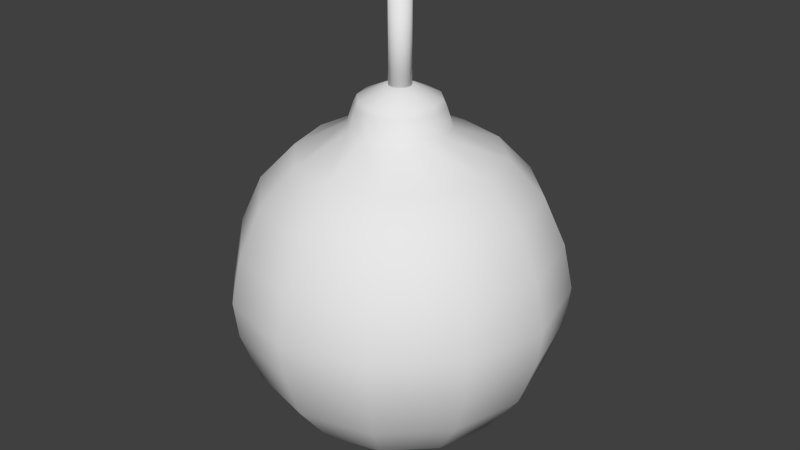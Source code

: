 # Source: bomb.blend  (saved by Blender 2.75.0; exported with 4.5.12 LTS)
import bpy
from mathutils import Matrix  # noqa: F401  (used for matrix-valued properties, if any)

bpy.ops.wm.read_factory_settings(use_empty=True)
scene = bpy.context.scene
scene.name = 'Scene'

# ---- collections
col_collection_1 = bpy.data.collections.new('Collection 1'); scene.collection.children.link(col_collection_1)

# ---- world
world_world = bpy.data.worlds.new('World'); scene.world = world_world
world_world.color = (0.05088, 0.05088, 0.05088)
world_world.use_sun_shadow = False
world_world.sun_shadow_jitter_overblur = 0.0
world_world.cycles.sampling_method = 'MANUAL'
world_world.cycles.sample_map_resolution = 256

# ---- meshes
me_circle = bpy.data.meshes.new('Circle')
me_circle.from_pydata([(0.0, 0.008901, 0.0), (-0.00445, 0.007708, 0.0), (-0.007708, 0.00445, 0.0), (-0.008901, -3.891e-10, 0.0), (-0.007708, -0.00445, 0.0), (-0.00445, -0.007708, 0.0), (-1.344e-09, -0.008901, 0.0), (0.00445, -0.007708, 0.0), (0.007708, -0.00445, 0.0), (0.008901, -4.138e-09, 0.0), (0.007708, 0.00445, 0.0), (0.00445, 0.007708, 0.0), (-1.052e-09, 0.1148, 0.02077), (-0.05741, 0.09943, 0.02077), (-0.09943, 0.05741, 0.02077), (-0.1148, 9.711e-09, 0.02077), (-0.09943, -0.05741, 0.02077), (-0.05741, -0.09943, 0.02077), (-1.839e-08, -0.1148, 0.02077), (0.05741, -0.09943, 0.02077), (0.09943, -0.05741, 0.02077), (0.1148, -3.865e-08, 0.02077), (0.09943, 0.05741, 0.02077), (0.05741, 0.09943, 0.02077), (-2.477e-09, 0.1811, 0.06972), (-0.09056, 0.1568, 0.06972), (-0.1568, 0.09056, 0.06972), (-0.1811, 1.573e-08, 0.06972), (-0.1568, -0.09056, 0.06972), (-0.09056, -0.1568, 0.06972), (-2.982e-08, -0.1811, 0.06972), (0.09056, -0.1568, 0.06972), (0.1568, -0.09056, 0.06972), (0.1811, -6.056e-08, 0.06972), (0.1568, 0.09056, 0.06972), (0.09056, 0.1568, 0.06972), (-5.682e-09, 0.2377, 0.1449), (-0.1189, 0.2059, 0.1449), (-0.2059, 0.1189, 0.1449), (-0.2377, 2.241e-08, 0.1449), (-0.2059, -0.1189, 0.1449), (-0.1189, -0.2059, 0.1449), (-4.157e-08, -0.2377, 0.1449), (0.1189, -0.2059, 0.1449), (0.2059, -0.1189, 0.1449), (0.2377, -7.771e-08, 0.1449), (0.2059, 0.1189, 0.1449), (0.1189, 0.2059, 0.1449), (-6.121e-09, 0.267, 0.2263), (-0.1335, 0.2312, 0.2263), (-0.2312, 0.1335, 0.2263), (-0.267, 2.587e-08, 0.2263), (-0.2312, -0.1335, 0.2263), (-0.1335, -0.2312, 0.2263), (-4.644e-08, -0.267, 0.2263), (0.1335, -0.2312, 0.2263), (0.2312, -0.1335, 0.2263), (0.267, -8.659e-08, 0.2263), (0.2312, 0.1335, 0.2263), (0.1335, 0.2312, 0.2263), (-6.456e-09, 0.2742, 0.2871), (-0.1371, 0.2374, 0.2871), (-0.2374, 0.1371, 0.2871), (-0.2742, 2.668e-08, 0.2871), (-0.2374, -0.1371, 0.2871), (-0.1371, -0.2374, 0.2871), (-4.786e-08, -0.2742, 0.2871), (0.1371, -0.2374, 0.2871), (0.2374, -0.1371, 0.2871), (0.2742, -8.88e-08, 0.2871), (0.2374, 0.1371, 0.2871), (0.1371, 0.2374, 0.2871), (-6.492e-09, 0.2583, 0.3633), (-0.1291, 0.2237, 0.3633), (-0.2237, 0.1291, 0.3633), (-0.2583, 2.439e-08, 0.3633), (-0.2237, -0.1291, 0.3633), (-0.1291, -0.2237, 0.3633), (-4.549e-08, -0.2583, 0.3633), (0.1291, -0.2237, 0.3633), (0.2237, -0.1291, 0.3633), (0.2583, -8.439e-08, 0.3633), (0.2237, 0.1291, 0.3633), (0.1291, 0.2237, 0.3633), (-5.337e-09, 0.2237, 0.4406), (-0.1118, 0.1937, 0.4406), (-0.1937, 0.1118, 0.4406), (-0.2237, 2.112e-08, 0.4406), (-0.1937, -0.1118, 0.4406), (-0.1118, -0.1937, 0.4406), (-3.911e-08, -0.2237, 0.4406), (0.1118, -0.1937, 0.4406), (0.1937, -0.1118, 0.4406), (0.2237, -7.308e-08, 0.4406), (0.1937, 0.1118, 0.4406), (0.1118, 0.1937, 0.4406), (-1.938e-09, 0.1657, 0.5014), (-0.08285, 0.1435, 0.5014), (-0.1435, 0.08285, 0.5014), (-0.1657, 1.602e-08, 0.5014), (-0.1435, -0.08285, 0.5014), (-0.08285, -0.1435, 0.5014), (-2.696e-08, -0.1657, 0.5014), (0.08285, -0.1435, 0.5014), (0.1435, -0.08285, 0.5014), (0.1657, -5.378e-08, 0.5014), (0.1435, 0.08285, 0.5014), (0.08285, 0.1435, 0.5014), (2.957e-09, 0.08224, 0.5446), (-0.04112, 0.07122, 0.5446), (-0.07122, 0.04112, 0.5446), (-0.08224, 6.524e-09, 0.5446), (-0.07122, -0.04112, 0.5446), (-0.04112, -0.07122, 0.5446), (-9.46e-09, -0.08224, 0.5446), (0.04112, -0.07122, 0.5446), (0.07122, -0.04112, 0.5446), (0.08224, -2.811e-08, 0.5446), (0.07122, 0.04112, 0.5446), (0.04112, 0.07122, 0.5446), (3.785e-09, 0.07133, 0.5781), (-0.03566, 0.06177, 0.5781), (-0.06177, 0.03566, 0.5781), (-0.07133, 5.283e-09, 0.5781), (-0.06177, -0.03566, 0.5781), (-0.03566, -0.06177, 0.5781), (-6.985e-09, -0.07133, 0.5781), (0.03566, -0.06177, 0.5781), (0.06177, -0.03566, 0.5781), (0.07133, -2.476e-08, 0.5781), (0.06177, 0.03566, 0.5781), (0.03566, 0.06177, 0.5781), (4.237e-09, 0.06574, 0.5893), (-0.03287, 0.05693, 0.5893), (-0.05693, 0.03287, 0.5893), (-0.06574, 4.426e-09, 0.5893), (-0.05693, -0.03287, 0.5893), (-0.03287, -0.05693, 0.5893), (-5.689e-09, -0.06574, 0.5893), (0.03287, -0.05693, 0.5893), (0.05693, -0.03287, 0.5893), (0.06574, -2.326e-08, 0.5893), (0.05693, 0.03287, 0.5893), (0.03287, 0.05693, 0.5893), (8.44e-09, 0.03322, 0.6047), (-0.01661, 0.02877, 0.6047), (-0.02877, 0.01661, 0.6047), (-0.03322, -3.86e-11, 0.6047), (-0.02877, -0.01661, 0.6047), (-0.01661, -0.02877, 0.6047), (3.424e-09, -0.03322, 0.6047), (0.01661, -0.02877, 0.6047), (0.02877, -0.01661, 0.6047), (0.03322, -1.403e-08, 0.6047), (0.02877, 0.01661, 0.6047), (0.01661, 0.02877, 0.6047), (8.899e-09, 0.02391, 0.609), (-0.01196, 0.02071, 0.609), (-0.02071, 0.01196, 0.609), (-0.02391, -1.365e-09, 0.609), (-0.02071, -0.01196, 0.609), (-0.01196, -0.02071, 0.609), (5.289e-09, -0.02391, 0.609), (0.01196, -0.02071, 0.609), (0.02071, -0.01196, 0.609), (0.02391, -1.144e-08, 0.609), (0.02071, 0.01196, 0.609), (0.01196, 0.02071, 0.609)], [], [(10, 22, 21, 9), (7, 19, 18, 6), (4, 16, 15, 3), (11, 23, 22, 10), (1, 13, 12, 0), (8, 20, 19, 7), (5, 17, 16, 4), (0, 12, 23, 11), (2, 14, 13, 1), (9, 21, 20, 8), (6, 18, 17, 5), (3, 15, 14, 2), (17, 29, 28, 16), (12, 24, 35, 23), (14, 26, 25, 13), (21, 33, 32, 20), (18, 30, 29, 17), (15, 27, 26, 14), (22, 34, 33, 21), (19, 31, 30, 18), (16, 28, 27, 15), (23, 35, 34, 22), (13, 25, 24, 12), (20, 32, 31, 19), (32, 44, 43, 31), (29, 41, 40, 28), (24, 36, 47, 35), (26, 38, 37, 25), (33, 45, 44, 32), (30, 42, 41, 29), (27, 39, 38, 26), (34, 46, 45, 33), (31, 43, 42, 30), (28, 40, 39, 27), (35, 47, 46, 34), (25, 37, 36, 24), (37, 49, 48, 36), (44, 56, 55, 43), (41, 53, 52, 40), (36, 48, 59, 47), (38, 50, 49, 37), (45, 57, 56, 44), (42, 54, 53, 41), (39, 51, 50, 38), (46, 58, 57, 45), (43, 55, 54, 42), (40, 52, 51, 39), (47, 59, 58, 46), (59, 71, 70, 58), (49, 61, 60, 48), (56, 68, 67, 55), (53, 65, 64, 52), (48, 60, 71, 59), (50, 62, 61, 49), (57, 69, 68, 56), (54, 66, 65, 53), (51, 63, 62, 50), (58, 70, 69, 57), (55, 67, 66, 54), (52, 64, 63, 51), (64, 76, 75, 63), (71, 83, 82, 70), (61, 73, 72, 60), (68, 80, 79, 67), (65, 77, 76, 64), (60, 72, 83, 71), (62, 74, 73, 61), (69, 81, 80, 68), (66, 78, 77, 65), (63, 75, 74, 62), (70, 82, 81, 69), (67, 79, 78, 66), (76, 88, 87, 75), (83, 95, 94, 82), (73, 85, 84, 72), (80, 92, 91, 79), (77, 89, 88, 76), (72, 84, 95, 83), (74, 86, 85, 73), (81, 93, 92, 80), (78, 90, 89, 77), (75, 87, 86, 74), (82, 94, 93, 81), (79, 91, 90, 78), (91, 103, 102, 90), (88, 100, 99, 87), (95, 107, 106, 94), (85, 97, 96, 84), (92, 104, 103, 91), (89, 101, 100, 88), (84, 96, 107, 95), (86, 98, 97, 85), (93, 105, 104, 92), (90, 102, 101, 89), (87, 99, 98, 86), (94, 106, 105, 93), (103, 115, 114, 102), (100, 112, 111, 99), (107, 119, 118, 106), (97, 109, 108, 96), (104, 116, 115, 103), (101, 113, 112, 100), (96, 108, 119, 107), (98, 110, 109, 97), (105, 117, 116, 104), (102, 114, 113, 101), (99, 111, 110, 98), (106, 118, 117, 105), (118, 130, 129, 117), (115, 127, 126, 114), (112, 124, 123, 111), (119, 131, 130, 118), (109, 121, 120, 108), (116, 128, 127, 115), (113, 125, 124, 112), (108, 120, 131, 119), (110, 122, 121, 109), (117, 129, 128, 116), (114, 126, 125, 113), (111, 123, 122, 110), (123, 135, 134, 122), (130, 142, 141, 129), (127, 139, 138, 126), (124, 136, 135, 123), (131, 143, 142, 130), (121, 133, 132, 120), (128, 140, 139, 127), (125, 137, 136, 124), (120, 132, 143, 131), (122, 134, 133, 121), (129, 141, 140, 128), (126, 138, 137, 125), (135, 147, 146, 134), (142, 154, 153, 141), (139, 151, 150, 138), (136, 148, 147, 135), (143, 155, 154, 142), (133, 145, 144, 132), (140, 152, 151, 139), (137, 149, 148, 136), (132, 144, 155, 143), (134, 146, 145, 133), (141, 153, 152, 140), (138, 150, 149, 137), (150, 162, 161, 149), (147, 159, 158, 146), (154, 166, 165, 153), (151, 163, 162, 150), (148, 160, 159, 147), (155, 167, 166, 154), (145, 157, 156, 144), (152, 164, 163, 151), (149, 161, 160, 148), (144, 156, 167, 155), (146, 158, 157, 145), (153, 165, 164, 152), (157, 158, 159, 160, 161, 162, 163, 164, 165, 166, 167, 156), (1, 0, 11, 10, 9, 8, 7, 6, 5, 4, 3, 2)])
me_circle.polygons.foreach_set('use_smooth', [True] * 158)
me_circle.use_remesh_preserve_volume = False
me_circle.use_remesh_preserve_attributes = False
me_circle.use_mirror_vertex_groups = False
me_circle.update()
me_cylinder = bpy.data.meshes.new('Cylinder')
me_cylinder.from_pydata([(0.0, 0.01824, -0.0757), (0.0, 0.01824, 0.0757), (0.009122, 0.0158, -0.0757), (0.009122, 0.0158, 0.0757), (0.0158, 0.009122, -0.0757), (0.0158, 0.009122, 0.0757), (0.01824, -7.975e-10, -0.0757), (0.01824, -7.975e-10, 0.0757), (0.0158, -0.009122, -0.0757), (0.0158, -0.009122, 0.0757), (0.009122, -0.0158, -0.0757), (0.009122, -0.0158, 0.0757), (2.755e-09, -0.01824, -0.0757), (2.755e-09, -0.01824, 0.0757), (-0.009122, -0.0158, -0.0757), (-0.009122, -0.0158, 0.0757), (-0.0158, -0.009122, -0.0757), (-0.0158, -0.009122, 0.0757), (-0.01824, -8.482e-09, -0.0757), (-0.01824, -8.482e-09, 0.0757), (-0.0158, 0.009122, -0.0757), (-0.0158, 0.009122, 0.0757), (-0.009122, 0.0158, -0.0757), (-0.009122, 0.0158, 0.0757)], [], [(0, 1, 3, 2), (2, 3, 5, 4), (4, 5, 7, 6), (6, 7, 9, 8), (8, 9, 11, 10), (10, 11, 13, 12), (12, 13, 15, 14), (14, 15, 17, 16), (16, 17, 19, 18), (18, 19, 21, 20), (3, 1, 23, 21, 19, 17, 15, 13, 11, 9, 7, 5), (22, 23, 1, 0), (20, 21, 23, 22), (0, 2, 4, 6, 8, 10, 12, 14, 16, 18, 20, 22)])
me_cylinder.polygons.foreach_set('use_smooth', [True] * 14)
me_cylinder.use_remesh_preserve_volume = False
me_cylinder.use_remesh_preserve_attributes = False
me_cylinder.use_mirror_vertex_groups = False
me_cylinder.update()

# ---- objects
ob_bomb = bpy.data.objects.new('bomb', me_circle)
ob_bomb_thread = bpy.data.objects.new('bomb_thread', me_cylinder)

# ---- transforms, parenting, visibility, modifiers, constraints
ob_bomb.location = (0.0, 0.0, 0.0)
ob_bomb.lineart.crease_threshold = 0.0
ob_bomb_thread.parent = ob_bomb
ob_bomb_thread.location = (0.0, 0.0, 0.6736)
ob_bomb_thread.lineart.crease_threshold = 0.0

# ---- collection membership
col_collection_1.objects.link(ob_bomb)
col_collection_1.objects.link(ob_bomb_thread)

# ---- scene / render settings (as saved in the file)
scene.frame_start = 1; scene.frame_end = 250; scene.frame_set(1)
scene.render.engine = 'BLENDER_EEVEE_NEXT'
scene.render.resolution_percentage = 50
scene.render.dither_intensity = 0.0
scene.cycles.use_denoising = False
scene.cycles.samples = 10
scene.cycles.sampling_pattern = 'TABULATED_SOBOL'
scene.cycles.light_sampling_threshold = 0.0
scene.cycles.use_adaptive_sampling = False
scene.cycles.use_light_tree = False
scene.cycles.blur_glossy = 0.0
scene.cycles.pixel_filter_type = 'GAUSSIAN'
scene.cycles.sample_clamp_indirect = 0.0
scene.view_settings.view_transform = 'Standard'
bpy.context.view_layer.update()

# ---- added for rendering (the .blend has no active camera and no usable light): camera, sun
cam_auto = bpy.data.cameras.new('AutoCamera')
cam_auto.lens = 50.0
cam_auto.sensor_width = 36.0
cam_auto.clip_end = 1000.0
ob_auto_camera = bpy.data.objects.new('AutoCamera', cam_auto)
scene.collection.objects.link(ob_auto_camera)
ob_auto_camera.location = (0.99771, -1.19725, 1.17281)
ob_auto_camera.rotation_euler = (1.09748, -7.21219e-08, 0.694738)
scene.camera = ob_auto_camera
light_auto_sun = bpy.data.lights.new('AutoSun', 'SUN')
light_auto_sun.energy = 3.0
light_auto_sun.angle = 0.0523599
ob_auto_sun = bpy.data.objects.new('AutoSun', light_auto_sun)
scene.collection.objects.link(ob_auto_sun)
ob_auto_sun.rotation_euler = (0.872665, 0.174533, 0.523599)
bpy.context.view_layer.update()

